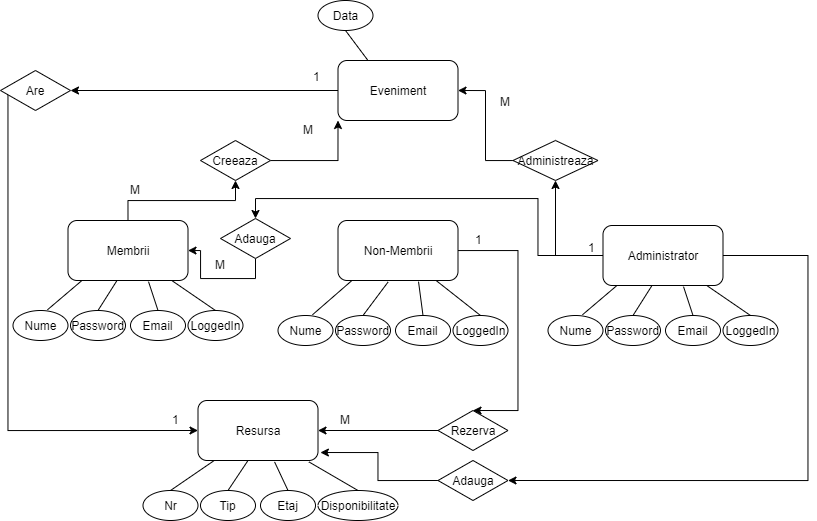

The diagram above was exported from draw.io. Its source (the exported page's mxGraphModel, read from the mxfile embedded in the PNG):
<mxGraphModel dx="493" dy="885" grid="1" gridSize="10" guides="1" tooltips="1" connect="1" arrows="1" fold="1" page="1" pageScale="1" pageWidth="827" pageHeight="1169" math="0" shadow="0">
  <root>
    <mxCell id="0" />
    <mxCell id="1" parent="0" />
    <mxCell id="96ZHIOlUPznTfDCVbQng-1" style="edgeStyle=orthogonalEdgeStyle;rounded=0;html=1;entryX=0;entryY=0.5;jettySize=auto;orthogonalLoop=1;" edge="1" parent="1" source="96ZHIOlUPznTfDCVbQng-2" target="96ZHIOlUPznTfDCVbQng-5">
      <mxGeometry relative="1" as="geometry">
        <Array as="points">
          <mxPoint x="157.5" y="810" />
        </Array>
      </mxGeometry>
    </mxCell>
    <mxCell id="96ZHIOlUPznTfDCVbQng-2" value="Are" style="rhombus;whiteSpace=wrap;html=1;fillColor=#FFFFFF;" vertex="1" parent="1">
      <mxGeometry x="150" y="450" width="70" height="40" as="geometry" />
    </mxCell>
    <mxCell id="96ZHIOlUPznTfDCVbQng-3" style="edgeStyle=orthogonalEdgeStyle;rounded=0;html=1;exitX=0;exitY=0.5;entryX=1;entryY=0.5;jettySize=auto;orthogonalLoop=1;" edge="1" parent="1" source="96ZHIOlUPznTfDCVbQng-4" target="96ZHIOlUPznTfDCVbQng-2">
      <mxGeometry relative="1" as="geometry" />
    </mxCell>
    <mxCell id="96ZHIOlUPznTfDCVbQng-4" value="Eveniment" style="rounded=1;whiteSpace=wrap;html=1;fillColor=#FFFFFF;" vertex="1" parent="1">
      <mxGeometry x="487.5" y="440" width="120" height="60" as="geometry" />
    </mxCell>
    <mxCell id="96ZHIOlUPznTfDCVbQng-5" value="Resursa" style="rounded=1;whiteSpace=wrap;html=1;fillColor=#FFFFFF;" vertex="1" parent="1">
      <mxGeometry x="347.5" y="780" width="120" height="60" as="geometry" />
    </mxCell>
    <mxCell id="96ZHIOlUPznTfDCVbQng-6" style="edgeStyle=orthogonalEdgeStyle;rounded=0;html=1;exitX=0.5;exitY=0;entryX=0.5;entryY=1;jettySize=auto;orthogonalLoop=1;" edge="1" parent="1" source="96ZHIOlUPznTfDCVbQng-7" target="96ZHIOlUPznTfDCVbQng-22">
      <mxGeometry relative="1" as="geometry" />
    </mxCell>
    <mxCell id="96ZHIOlUPznTfDCVbQng-7" value="Membrii" style="rounded=1;whiteSpace=wrap;html=1;fillColor=#FFFFFF;" vertex="1" parent="1">
      <mxGeometry x="217.5" y="600" width="120" height="60" as="geometry" />
    </mxCell>
    <mxCell id="96ZHIOlUPznTfDCVbQng-8" value="Data" style="ellipse;whiteSpace=wrap;html=1;fillColor=#FFFFFF;" vertex="1" parent="1">
      <mxGeometry x="467.5" y="380" width="55" height="30" as="geometry" />
    </mxCell>
    <mxCell id="96ZHIOlUPznTfDCVbQng-9" value="Nume" style="ellipse;whiteSpace=wrap;html=1;fillColor=#FFFFFF;" vertex="1" parent="1">
      <mxGeometry x="162.5" y="690" width="55" height="30" as="geometry" />
    </mxCell>
    <mxCell id="96ZHIOlUPznTfDCVbQng-10" value="LoggedIn" style="ellipse;whiteSpace=wrap;html=1;fillColor=#FFFFFF;" vertex="1" parent="1">
      <mxGeometry x="337.5" y="690" width="55" height="30" as="geometry" />
    </mxCell>
    <mxCell id="96ZHIOlUPznTfDCVbQng-11" value="Password" style="ellipse;whiteSpace=wrap;html=1;fillColor=#FFFFFF;" vertex="1" parent="1">
      <mxGeometry x="220" y="690" width="55" height="30" as="geometry" />
    </mxCell>
    <mxCell id="96ZHIOlUPznTfDCVbQng-12" value="Email" style="ellipse;whiteSpace=wrap;html=1;fillColor=#FFFFFF;" vertex="1" parent="1">
      <mxGeometry x="280" y="690" width="55" height="30" as="geometry" />
    </mxCell>
    <mxCell id="96ZHIOlUPznTfDCVbQng-13" value="Nr" style="ellipse;whiteSpace=wrap;html=1;fillColor=#FFFFFF;" vertex="1" parent="1">
      <mxGeometry x="292.5" y="870" width="55" height="30" as="geometry" />
    </mxCell>
    <mxCell id="96ZHIOlUPznTfDCVbQng-14" value="Disponibilitate" style="ellipse;whiteSpace=wrap;html=1;fillColor=#FFFFFF;" vertex="1" parent="1">
      <mxGeometry x="467.5" y="870" width="80" height="30" as="geometry" />
    </mxCell>
    <mxCell id="96ZHIOlUPznTfDCVbQng-15" value="Tip" style="ellipse;whiteSpace=wrap;html=1;fillColor=#FFFFFF;" vertex="1" parent="1">
      <mxGeometry x="350" y="870" width="55" height="30" as="geometry" />
    </mxCell>
    <mxCell id="96ZHIOlUPznTfDCVbQng-16" value="Etaj" style="ellipse;whiteSpace=wrap;html=1;fillColor=#FFFFFF;" vertex="1" parent="1">
      <mxGeometry x="410" y="870" width="55" height="30" as="geometry" />
    </mxCell>
    <mxCell id="96ZHIOlUPznTfDCVbQng-17" style="edgeStyle=orthogonalEdgeStyle;rounded=0;html=1;entryX=1;entryY=0.5;jettySize=auto;orthogonalLoop=1;" edge="1" parent="1" source="96ZHIOlUPznTfDCVbQng-18" target="96ZHIOlUPznTfDCVbQng-4">
      <mxGeometry relative="1" as="geometry" />
    </mxCell>
    <mxCell id="96ZHIOlUPznTfDCVbQng-18" value="Administreaza" style="rhombus;whiteSpace=wrap;html=1;fillColor=#FFFFFF;" vertex="1" parent="1">
      <mxGeometry x="662.5" y="520" width="85" height="40" as="geometry" />
    </mxCell>
    <mxCell id="96ZHIOlUPznTfDCVbQng-19" style="edgeStyle=orthogonalEdgeStyle;rounded=0;html=1;entryX=1;entryY=0.5;jettySize=auto;orthogonalLoop=1;" edge="1" parent="1" source="96ZHIOlUPznTfDCVbQng-20" target="96ZHIOlUPznTfDCVbQng-5">
      <mxGeometry relative="1" as="geometry" />
    </mxCell>
    <mxCell id="96ZHIOlUPznTfDCVbQng-20" value="Rezerva" style="rhombus;whiteSpace=wrap;html=1;fillColor=#FFFFFF;" vertex="1" parent="1">
      <mxGeometry x="587.5" y="790" width="70" height="40" as="geometry" />
    </mxCell>
    <mxCell id="96ZHIOlUPznTfDCVbQng-21" style="edgeStyle=orthogonalEdgeStyle;rounded=0;html=1;entryX=0;entryY=1;entryPerimeter=0;jettySize=auto;orthogonalLoop=1;" edge="1" parent="1" source="96ZHIOlUPznTfDCVbQng-22" target="96ZHIOlUPznTfDCVbQng-4">
      <mxGeometry relative="1" as="geometry" />
    </mxCell>
    <mxCell id="96ZHIOlUPznTfDCVbQng-22" value="Creeaza" style="rhombus;whiteSpace=wrap;html=1;fillColor=#FFFFFF;" vertex="1" parent="1">
      <mxGeometry x="350" y="520" width="70" height="40" as="geometry" />
    </mxCell>
    <mxCell id="96ZHIOlUPznTfDCVbQng-23" value="" style="endArrow=none;html=1;exitX=0.627;exitY=-0.024;exitPerimeter=0;entryX=0.115;entryY=1.002;entryPerimeter=0;" edge="1" parent="1" source="96ZHIOlUPznTfDCVbQng-9" target="96ZHIOlUPznTfDCVbQng-7">
      <mxGeometry width="50" height="50" relative="1" as="geometry">
        <mxPoint x="184.9999999999999" y="690" as="sourcePoint" />
        <mxPoint x="235" y="640" as="targetPoint" />
      </mxGeometry>
    </mxCell>
    <mxCell id="96ZHIOlUPznTfDCVbQng-24" value="" style="endArrow=none;html=1;exitX=0.5;exitY=0;" edge="1" parent="1" source="96ZHIOlUPznTfDCVbQng-13" target="96ZHIOlUPznTfDCVbQng-5">
      <mxGeometry width="50" height="50" relative="1" as="geometry">
        <mxPoint x="312.4999999999999" y="885" as="sourcePoint" />
        <mxPoint x="359.5" y="840" as="targetPoint" />
      </mxGeometry>
    </mxCell>
    <mxCell id="96ZHIOlUPznTfDCVbQng-25" value="" style="endArrow=none;html=1;" edge="1" parent="1">
      <mxGeometry width="50" height="50" relative="1" as="geometry">
        <mxPoint x="377.5" y="870" as="sourcePoint" />
        <mxPoint x="397.5" y="840" as="targetPoint" />
      </mxGeometry>
    </mxCell>
    <mxCell id="96ZHIOlUPznTfDCVbQng-26" value="" style="endArrow=none;html=1;exitX=0.5;exitY=0;entryX=0.638;entryY=1.023;entryPerimeter=0;" edge="1" parent="1" source="96ZHIOlUPznTfDCVbQng-16" target="96ZHIOlUPznTfDCVbQng-5">
      <mxGeometry width="50" height="50" relative="1" as="geometry">
        <mxPoint x="410.66666666666674" y="870.3333333333335" as="sourcePoint" />
        <mxPoint x="454.82596685082876" y="840" as="targetPoint" />
      </mxGeometry>
    </mxCell>
    <mxCell id="96ZHIOlUPznTfDCVbQng-27" value="" style="endArrow=none;html=1;exitX=0.5;exitY=0;entryX=0.924;entryY=1.023;entryPerimeter=0;" edge="1" parent="1" source="96ZHIOlUPznTfDCVbQng-14" target="96ZHIOlUPznTfDCVbQng-5">
      <mxGeometry width="50" height="50" relative="1" as="geometry">
        <mxPoint x="478.16666666666674" y="870.3333333333335" as="sourcePoint" />
        <mxPoint x="522.3259668508288" y="840" as="targetPoint" />
      </mxGeometry>
    </mxCell>
    <mxCell id="96ZHIOlUPznTfDCVbQng-28" value="" style="endArrow=none;html=1;exitX=0.5;exitY=0;" edge="1" parent="1" source="96ZHIOlUPznTfDCVbQng-11">
      <mxGeometry width="50" height="50" relative="1" as="geometry">
        <mxPoint x="240.66666666666674" y="690" as="sourcePoint" />
        <mxPoint x="266.5" y="660" as="targetPoint" />
      </mxGeometry>
    </mxCell>
    <mxCell id="96ZHIOlUPznTfDCVbQng-29" value="" style="endArrow=none;html=1;exitX=0.5;exitY=0;entryX=0.671;entryY=1.019;entryPerimeter=0;" edge="1" parent="1" source="96ZHIOlUPznTfDCVbQng-12" target="96ZHIOlUPznTfDCVbQng-7">
      <mxGeometry width="50" height="50" relative="1" as="geometry">
        <mxPoint x="285.66666666666674" y="689" as="sourcePoint" />
        <mxPoint x="319.8333333333335" y="659.8333333333334" as="targetPoint" />
      </mxGeometry>
    </mxCell>
    <mxCell id="96ZHIOlUPznTfDCVbQng-30" value="" style="endArrow=none;html=1;exitX=0.5;exitY=0;" edge="1" parent="1" source="96ZHIOlUPznTfDCVbQng-10" target="96ZHIOlUPznTfDCVbQng-7">
      <mxGeometry width="50" height="50" relative="1" as="geometry">
        <mxPoint x="347.66666666666674" y="689" as="sourcePoint" />
        <mxPoint x="381.8333333333335" y="659.8333333333334" as="targetPoint" />
      </mxGeometry>
    </mxCell>
    <mxCell id="96ZHIOlUPznTfDCVbQng-31" style="edgeStyle=orthogonalEdgeStyle;rounded=0;html=1;entryX=0.5;entryY=0;jettySize=auto;orthogonalLoop=1;" edge="1" parent="1" source="96ZHIOlUPznTfDCVbQng-32" target="96ZHIOlUPznTfDCVbQng-20">
      <mxGeometry relative="1" as="geometry">
        <Array as="points">
          <mxPoint x="667.5" y="630" />
          <mxPoint x="667.5" y="790" />
        </Array>
      </mxGeometry>
    </mxCell>
    <mxCell id="96ZHIOlUPznTfDCVbQng-32" value="Non-Membrii" style="rounded=1;whiteSpace=wrap;html=1;fillColor=#FFFFFF;" vertex="1" parent="1">
      <mxGeometry x="487.5" y="600" width="120" height="60" as="geometry" />
    </mxCell>
    <mxCell id="96ZHIOlUPznTfDCVbQng-33" value="Nume" style="ellipse;whiteSpace=wrap;html=1;fillColor=#FFFFFF;" vertex="1" parent="1">
      <mxGeometry x="427.5" y="695" width="55" height="30" as="geometry" />
    </mxCell>
    <mxCell id="96ZHIOlUPznTfDCVbQng-34" value="LoggedIn" style="ellipse;whiteSpace=wrap;html=1;fillColor=#FFFFFF;" vertex="1" parent="1">
      <mxGeometry x="602.5" y="695" width="55" height="30" as="geometry" />
    </mxCell>
    <mxCell id="96ZHIOlUPznTfDCVbQng-35" value="Password" style="ellipse;whiteSpace=wrap;html=1;fillColor=#FFFFFF;" vertex="1" parent="1">
      <mxGeometry x="485" y="695" width="55" height="30" as="geometry" />
    </mxCell>
    <mxCell id="96ZHIOlUPznTfDCVbQng-36" value="Email" style="ellipse;whiteSpace=wrap;html=1;fillColor=#FFFFFF;" vertex="1" parent="1">
      <mxGeometry x="545" y="695" width="55" height="30" as="geometry" />
    </mxCell>
    <mxCell id="96ZHIOlUPznTfDCVbQng-37" value="" style="endArrow=none;html=1;exitX=0.627;exitY=-0.024;exitPerimeter=0;entryX=0.115;entryY=1.002;entryPerimeter=0;" edge="1" parent="1" source="96ZHIOlUPznTfDCVbQng-33" target="96ZHIOlUPznTfDCVbQng-32">
      <mxGeometry width="50" height="50" relative="1" as="geometry">
        <mxPoint x="194.9999999999999" y="690" as="sourcePoint" />
        <mxPoint x="245" y="640" as="targetPoint" />
      </mxGeometry>
    </mxCell>
    <mxCell id="96ZHIOlUPznTfDCVbQng-38" value="" style="endArrow=none;html=1;exitX=0.5;exitY=0;entryX=0.417;entryY=1.026;entryPerimeter=0;" edge="1" parent="1" source="96ZHIOlUPznTfDCVbQng-35" target="96ZHIOlUPznTfDCVbQng-32">
      <mxGeometry width="50" height="50" relative="1" as="geometry">
        <mxPoint x="250.66666666666674" y="690" as="sourcePoint" />
        <mxPoint x="276.5" y="660" as="targetPoint" />
      </mxGeometry>
    </mxCell>
    <mxCell id="96ZHIOlUPznTfDCVbQng-39" value="" style="endArrow=none;html=1;exitX=0.5;exitY=0;entryX=0.671;entryY=1.019;entryPerimeter=0;" edge="1" parent="1" source="96ZHIOlUPznTfDCVbQng-36" target="96ZHIOlUPznTfDCVbQng-32">
      <mxGeometry width="50" height="50" relative="1" as="geometry">
        <mxPoint x="295.66666666666674" y="689" as="sourcePoint" />
        <mxPoint x="329.8333333333335" y="659.8333333333334" as="targetPoint" />
      </mxGeometry>
    </mxCell>
    <mxCell id="96ZHIOlUPznTfDCVbQng-40" value="" style="endArrow=none;html=1;exitX=0.5;exitY=0;" edge="1" parent="1" source="96ZHIOlUPznTfDCVbQng-34" target="96ZHIOlUPznTfDCVbQng-32">
      <mxGeometry width="50" height="50" relative="1" as="geometry">
        <mxPoint x="357.66666666666674" y="689" as="sourcePoint" />
        <mxPoint x="391.8333333333335" y="659.8333333333334" as="targetPoint" />
      </mxGeometry>
    </mxCell>
    <mxCell id="96ZHIOlUPznTfDCVbQng-41" style="edgeStyle=orthogonalEdgeStyle;rounded=0;html=1;entryX=0.5;entryY=1;jettySize=auto;orthogonalLoop=1;" edge="1" parent="1" source="96ZHIOlUPznTfDCVbQng-44" target="96ZHIOlUPznTfDCVbQng-18">
      <mxGeometry relative="1" as="geometry" />
    </mxCell>
    <mxCell id="96ZHIOlUPznTfDCVbQng-42" style="edgeStyle=orthogonalEdgeStyle;rounded=0;html=1;entryX=0.5;entryY=0;jettySize=auto;orthogonalLoop=1;" edge="1" parent="1" source="96ZHIOlUPznTfDCVbQng-44" target="96ZHIOlUPznTfDCVbQng-63">
      <mxGeometry relative="1" as="geometry">
        <Array as="points">
          <mxPoint x="687.5" y="635" />
          <mxPoint x="687.5" y="578" />
          <mxPoint x="404.5" y="578" />
        </Array>
      </mxGeometry>
    </mxCell>
    <mxCell id="96ZHIOlUPznTfDCVbQng-43" style="edgeStyle=orthogonalEdgeStyle;rounded=0;html=1;jettySize=auto;orthogonalLoop=1;entryX=1;entryY=0.5;" edge="1" parent="1" source="96ZHIOlUPznTfDCVbQng-44" target="96ZHIOlUPznTfDCVbQng-66">
      <mxGeometry relative="1" as="geometry">
        <mxPoint x="677.5" y="860" as="targetPoint" />
        <Array as="points">
          <mxPoint x="957.5" y="635" />
          <mxPoint x="957.5" y="860" />
        </Array>
      </mxGeometry>
    </mxCell>
    <mxCell id="96ZHIOlUPznTfDCVbQng-44" value="Administrator" style="rounded=1;whiteSpace=wrap;html=1;fillColor=#FFFFFF;" vertex="1" parent="1">
      <mxGeometry x="752.5" y="605" width="120" height="60" as="geometry" />
    </mxCell>
    <mxCell id="96ZHIOlUPznTfDCVbQng-45" value="Nume" style="ellipse;whiteSpace=wrap;html=1;fillColor=#FFFFFF;" vertex="1" parent="1">
      <mxGeometry x="697.5" y="695" width="55" height="30" as="geometry" />
    </mxCell>
    <mxCell id="96ZHIOlUPznTfDCVbQng-46" value="LoggedIn" style="ellipse;whiteSpace=wrap;html=1;fillColor=#FFFFFF;" vertex="1" parent="1">
      <mxGeometry x="872.5" y="695" width="55" height="30" as="geometry" />
    </mxCell>
    <mxCell id="96ZHIOlUPznTfDCVbQng-47" value="Password" style="ellipse;whiteSpace=wrap;html=1;fillColor=#FFFFFF;" vertex="1" parent="1">
      <mxGeometry x="755" y="695" width="55" height="30" as="geometry" />
    </mxCell>
    <mxCell id="96ZHIOlUPznTfDCVbQng-48" value="Email" style="ellipse;whiteSpace=wrap;html=1;fillColor=#FFFFFF;" vertex="1" parent="1">
      <mxGeometry x="815" y="695" width="55" height="30" as="geometry" />
    </mxCell>
    <mxCell id="96ZHIOlUPznTfDCVbQng-49" value="" style="endArrow=none;html=1;exitX=0.627;exitY=-0.024;exitPerimeter=0;entryX=0.115;entryY=1.002;entryPerimeter=0;" edge="1" parent="1" source="96ZHIOlUPznTfDCVbQng-45" target="96ZHIOlUPznTfDCVbQng-44">
      <mxGeometry width="50" height="50" relative="1" as="geometry">
        <mxPoint x="719.9999999999999" y="695" as="sourcePoint" />
        <mxPoint x="770" y="645" as="targetPoint" />
      </mxGeometry>
    </mxCell>
    <mxCell id="96ZHIOlUPznTfDCVbQng-50" value="" style="endArrow=none;html=1;exitX=0.5;exitY=0;" edge="1" parent="1" source="96ZHIOlUPznTfDCVbQng-47">
      <mxGeometry width="50" height="50" relative="1" as="geometry">
        <mxPoint x="775.6666666666667" y="695" as="sourcePoint" />
        <mxPoint x="801.5" y="665" as="targetPoint" />
      </mxGeometry>
    </mxCell>
    <mxCell id="96ZHIOlUPznTfDCVbQng-51" value="" style="endArrow=none;html=1;exitX=0.5;exitY=0;entryX=0.671;entryY=1.019;entryPerimeter=0;" edge="1" parent="1" source="96ZHIOlUPznTfDCVbQng-48" target="96ZHIOlUPznTfDCVbQng-44">
      <mxGeometry width="50" height="50" relative="1" as="geometry">
        <mxPoint x="820.6666666666667" y="694" as="sourcePoint" />
        <mxPoint x="854.8333333333335" y="664.8333333333334" as="targetPoint" />
      </mxGeometry>
    </mxCell>
    <mxCell id="96ZHIOlUPznTfDCVbQng-52" value="" style="endArrow=none;html=1;exitX=0.5;exitY=0;" edge="1" parent="1" source="96ZHIOlUPznTfDCVbQng-46" target="96ZHIOlUPznTfDCVbQng-44">
      <mxGeometry width="50" height="50" relative="1" as="geometry">
        <mxPoint x="882.6666666666667" y="694" as="sourcePoint" />
        <mxPoint x="916.8333333333335" y="664.8333333333334" as="targetPoint" />
      </mxGeometry>
    </mxCell>
    <mxCell id="96ZHIOlUPznTfDCVbQng-53" value="" style="endArrow=none;html=1;exitX=0.25;exitY=0;entryX=0.5;entryY=1;" edge="1" parent="1" source="96ZHIOlUPznTfDCVbQng-4" target="96ZHIOlUPznTfDCVbQng-8">
      <mxGeometry width="50" height="50" relative="1" as="geometry">
        <mxPoint x="531.1666666666667" y="440.33333333333337" as="sourcePoint" />
        <mxPoint x="487.342541436464" y="410" as="targetPoint" />
      </mxGeometry>
    </mxCell>
    <mxCell id="96ZHIOlUPznTfDCVbQng-54" value="1" style="text;html=1;resizable=0;points=[];autosize=1;align=left;verticalAlign=top;spacingTop=-4;" vertex="1" parent="1">
      <mxGeometry x="320" y="790" width="20" height="20" as="geometry" />
    </mxCell>
    <mxCell id="96ZHIOlUPznTfDCVbQng-55" value="1" style="text;html=1;resizable=0;points=[];autosize=1;align=left;verticalAlign=top;spacingTop=-4;" vertex="1" parent="1">
      <mxGeometry x="460.5" y="447" width="20" height="20" as="geometry" />
    </mxCell>
    <mxCell id="96ZHIOlUPznTfDCVbQng-56" value="M" style="text;html=1;resizable=0;points=[];autosize=1;align=left;verticalAlign=top;spacingTop=-4;" vertex="1" parent="1">
      <mxGeometry x="277.5" y="560" width="30" height="20" as="geometry" />
    </mxCell>
    <mxCell id="96ZHIOlUPznTfDCVbQng-57" value="M" style="text;html=1;resizable=0;points=[];autosize=1;align=left;verticalAlign=top;spacingTop=-4;" vertex="1" parent="1">
      <mxGeometry x="450.5" y="500" width="30" height="20" as="geometry" />
    </mxCell>
    <mxCell id="96ZHIOlUPznTfDCVbQng-58" value="1" style="text;html=1;resizable=0;points=[];autosize=1;align=left;verticalAlign=top;spacingTop=-4;" vertex="1" parent="1">
      <mxGeometry x="622.5" y="610" width="20" height="20" as="geometry" />
    </mxCell>
    <mxCell id="96ZHIOlUPznTfDCVbQng-59" value="M" style="text;html=1;resizable=0;points=[];autosize=1;align=left;verticalAlign=top;spacingTop=-4;" vertex="1" parent="1">
      <mxGeometry x="487.5" y="790" width="30" height="20" as="geometry" />
    </mxCell>
    <mxCell id="96ZHIOlUPznTfDCVbQng-60" value="1" style="text;html=1;resizable=0;points=[];autosize=1;align=left;verticalAlign=top;spacingTop=-4;" vertex="1" parent="1">
      <mxGeometry x="735.5" y="618" width="20" height="20" as="geometry" />
    </mxCell>
    <mxCell id="96ZHIOlUPznTfDCVbQng-61" value="M" style="text;html=1;resizable=0;points=[];autosize=1;align=left;verticalAlign=top;spacingTop=-4;" vertex="1" parent="1">
      <mxGeometry x="647.5" y="472" width="30" height="20" as="geometry" />
    </mxCell>
    <mxCell id="96ZHIOlUPznTfDCVbQng-62" style="edgeStyle=orthogonalEdgeStyle;rounded=0;html=1;exitX=0.5;exitY=1;entryX=1;entryY=0.5;jettySize=auto;orthogonalLoop=1;" edge="1" parent="1" source="96ZHIOlUPznTfDCVbQng-63" target="96ZHIOlUPznTfDCVbQng-7">
      <mxGeometry relative="1" as="geometry" />
    </mxCell>
    <mxCell id="96ZHIOlUPznTfDCVbQng-63" value="Adauga" style="rhombus;whiteSpace=wrap;html=1;fillColor=#FFFFFF;" vertex="1" parent="1">
      <mxGeometry x="370" y="598" width="70" height="40" as="geometry" />
    </mxCell>
    <mxCell id="96ZHIOlUPznTfDCVbQng-64" value="M" style="text;html=1;resizable=0;points=[];autosize=1;align=left;verticalAlign=top;spacingTop=-4;" vertex="1" parent="1">
      <mxGeometry x="362.5" y="635" width="30" height="20" as="geometry" />
    </mxCell>
    <mxCell id="96ZHIOlUPznTfDCVbQng-65" style="edgeStyle=orthogonalEdgeStyle;rounded=0;html=1;exitX=0;exitY=0.5;entryX=1.02;entryY=0.867;entryPerimeter=0;jettySize=auto;orthogonalLoop=1;" edge="1" parent="1" source="96ZHIOlUPznTfDCVbQng-66" target="96ZHIOlUPznTfDCVbQng-5">
      <mxGeometry relative="1" as="geometry" />
    </mxCell>
    <mxCell id="96ZHIOlUPznTfDCVbQng-66" value="Adauga" style="rhombus;whiteSpace=wrap;html=1;fillColor=#FFFFFF;" vertex="1" parent="1">
      <mxGeometry x="587.5" y="840" width="70" height="40" as="geometry" />
    </mxCell>
  </root>
</mxGraphModel>